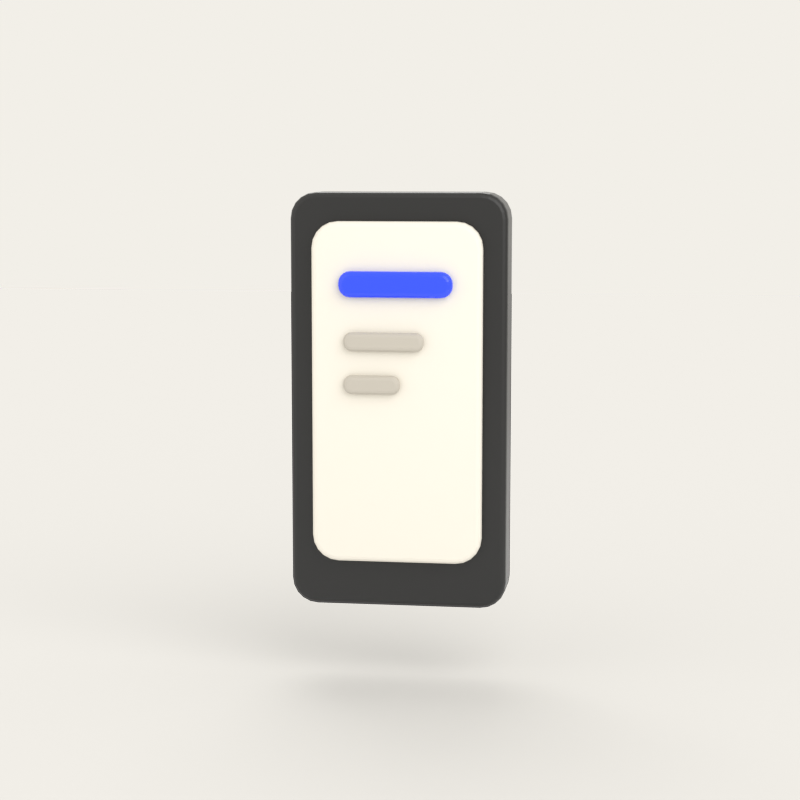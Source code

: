 # Source: icon_04_mobile_first.blend  (saved by Blender 5.2.45; exported with 4.5.12 LTS)
import bpy
from mathutils import Matrix  # noqa: F401  (used for matrix-valued properties, if any)

bpy.ops.wm.read_factory_settings(use_empty=True)
scene = bpy.context.scene
scene.name = 'Scene'

# ---- collections
col_lynkwell_icon = bpy.data.collections.new('lynkwell_icon'); scene.collection.children.link(col_lynkwell_icon)
col_preview_rig = bpy.data.collections.new('preview_rig'); scene.collection.children.link(col_preview_rig)

# ---- materials (node trees are filled in below, after node groups)
mat_mat_charcoal = bpy.data.materials.new('mat_charcoal')
mat_mat_charcoal.diffuse_color = (0.01033, 0.01033, 0.01033, 1.0)
mat_mat_charcoal.roughness = 0.35
mat_mat_cream = bpy.data.materials.new('mat_cream')
mat_mat_cream.diffuse_color = (0.7758, 0.7379, 0.6584, 1.0)
mat_mat_cream.roughness = 0.6
mat_mat_cobalt = bpy.data.materials.new('mat_cobalt')
mat_mat_cobalt.diffuse_color = (0.02416, 0.07036, 1.0, 1.0)
mat_mat_cobalt.roughness = 0.15
mat_mat_stone = bpy.data.materials.new('mat_stone')
mat_mat_stone.diffuse_color = (0.4793, 0.4452, 0.3864, 1.0)
mat_mat_stone.roughness = 0.5

# ---- material node trees
mat_mat_charcoal.use_nodes = True; mat_mat_charcoal.node_tree.nodes.clear()
_N = mat_mat_charcoal.node_tree.nodes; _L = mat_mat_charcoal.node_tree.links
n0 = _N.new('ShaderNodeBsdfPrincipled'); n0.name = 'Principled BSDF'; n0.location = (-200, 100)
n0.inputs[0].default_value = (0.01033, 0.01033, 0.01033, 1.0)
n0.inputs[2].default_value = 0.35
n0.inputs[10].default_value = 0.005
n1 = _N.new('ShaderNodeOutputMaterial'); n1.name = 'Material Output'; n1.location = (200, 100)
_L.new(n0.outputs[0], n1.inputs[0])
n1.is_active_output = True
mat_mat_cream.use_nodes = True; mat_mat_cream.node_tree.nodes.clear()
_N = mat_mat_cream.node_tree.nodes; _L = mat_mat_cream.node_tree.links
n0 = _N.new('ShaderNodeBsdfPrincipled'); n0.name = 'Principled BSDF'; n0.location = (-200, 100)
n0.inputs[0].default_value = (0.7758, 0.7379, 0.6584, 1.0)
n0.inputs[2].default_value = 0.6
n0.inputs[10].default_value = 0.005
n1 = _N.new('ShaderNodeOutputMaterial'); n1.name = 'Material Output'; n1.location = (200, 100)
_L.new(n0.outputs[0], n1.inputs[0])
n1.is_active_output = True
mat_mat_cobalt.use_nodes = True; mat_mat_cobalt.node_tree.nodes.clear()
_N = mat_mat_cobalt.node_tree.nodes; _L = mat_mat_cobalt.node_tree.links
n0 = _N.new('ShaderNodeBsdfPrincipled'); n0.name = 'Principled BSDF'; n0.location = (-200, 100)
n0.inputs[0].default_value = (0.02416, 0.07036, 1.0, 1.0)
n0.inputs[2].default_value = 0.15
n0.inputs[10].default_value = 0.005
n1 = _N.new('ShaderNodeOutputMaterial'); n1.name = 'Material Output'; n1.location = (200, 100)
_L.new(n0.outputs[0], n1.inputs[0])
n1.is_active_output = True
mat_mat_stone.use_nodes = True; mat_mat_stone.node_tree.nodes.clear()
_N = mat_mat_stone.node_tree.nodes; _L = mat_mat_stone.node_tree.links
n0 = _N.new('ShaderNodeBsdfPrincipled'); n0.name = 'Principled BSDF'; n0.location = (-200, 100)
n0.inputs[0].default_value = (0.4793, 0.4452, 0.3864, 1.0)
n0.inputs[10].default_value = 0.005
n1 = _N.new('ShaderNodeOutputMaterial'); n1.name = 'Material Output'; n1.location = (200, 100)
_L.new(n0.outputs[0], n1.inputs[0])
n1.is_active_output = True

# ---- world
world_lynkwell_world = bpy.data.worlds.new('lynkwell_world'); scene.world = world_lynkwell_world
world_lynkwell_world.use_nodes = True; world_lynkwell_world.node_tree.nodes.clear()
_N = world_lynkwell_world.node_tree.nodes; _L = world_lynkwell_world.node_tree.links
n0 = _N.new('ShaderNodeBackground'); n0.name = 'Background'; n0.location = (-200, 100)
n0.inputs[0].default_value = (0.8879, 0.8632, 0.807, 1.0)
n1 = _N.new('ShaderNodeOutputWorld'); n1.name = 'World Output'; n1.location = (200, 100)
_L.new(n0.outputs[0], n1.inputs[0])
n1.is_active_output = True

# ---- cameras
cam_preview_cam = bpy.data.cameras.new('preview_cam')
cam_preview_cam.lens = 85.0

# ---- lights
light_key_light = bpy.data.lights.new('key_light', 'AREA')
light_key_light.energy = 105.0
light_key_light.size = 4.0
light_fill_light = bpy.data.lights.new('fill_light', 'AREA')
light_fill_light.energy = 40.0
light_fill_light.size = 5.4
light_rim_light = bpy.data.lights.new('rim_light', 'AREA')
light_rim_light.energy = 52.0
light_rim_light.size = 2.6

# ---- meshes
me_mob_body = bpy.data.meshes.new('mob_body')
me_mob_body.from_pydata([(-0.2509, -0.06, -0.42), (-0.248, -0.06, -0.4385), (-0.2395, -0.06, -0.4553), (-0.2262, -0.06, -0.4685), (-0.2095, -0.06, -0.4771), (-0.1909, -0.06, -0.48), (0.1909, -0.06, -0.48), (0.2095, -0.06, -0.4771), (0.2262, -0.06, -0.4685), (0.2395, -0.06, -0.4553), (0.248, -0.06, -0.4385), (0.2509, -0.06, -0.42), (0.2509, -0.06, 0.42), (0.248, -0.06, 0.4385), (0.2395, -0.06, 0.4553), (0.2262, -0.06, 0.4685), (0.2095, -0.06, 0.4771), (0.1909, -0.06, 0.48), (-0.1909, -0.06, 0.48), (-0.2095, -0.06, 0.4771), (-0.2262, -0.06, 0.4685), (-0.2395, -0.06, 0.4553), (-0.248, -0.06, 0.4385), (-0.2509, -0.06, 0.42), (-0.2509, 0.06, -0.42), (-0.248, 0.06, -0.4385), (-0.2395, 0.06, -0.4553), (-0.2262, 0.06, -0.4685), (-0.2095, 0.06, -0.4771), (-0.1909, 0.06, -0.48), (0.1909, 0.06, -0.48), (0.2095, 0.06, -0.4771), (0.2262, 0.06, -0.4685), (0.2395, 0.06, -0.4553), (0.248, 0.06, -0.4385), (0.2509, 0.06, -0.42), (0.2509, 0.06, 0.42), (0.248, 0.06, 0.4385), (0.2395, 0.06, 0.4553), (0.2262, 0.06, 0.4685), (0.2095, 0.06, 0.4771), (0.1909, 0.06, 0.48), (-0.1909, 0.06, 0.48), (-0.2095, 0.06, 0.4771), (-0.2262, 0.06, 0.4685), (-0.2395, 0.06, 0.4553), (-0.248, 0.06, 0.4385), (-0.2509, 0.06, 0.42)], [], [(0, 1, 2, 3, 4, 5, 6, 7, 8, 9, 10, 11, 12, 13, 14, 15, 16, 17, 18, 19, 20, 21, 22, 23), (47, 46, 45, 44, 43, 42, 41, 40, 39, 38, 37, 36, 35, 34, 33, 32, 31, 30, 29, 28, 27, 26, 25, 24), (0, 24, 25, 1), (1, 25, 26, 2), (2, 26, 27, 3), (3, 27, 28, 4), (4, 28, 29, 5), (5, 29, 30, 6), (6, 30, 31, 7), (7, 31, 32, 8), (8, 32, 33, 9), (9, 33, 34, 10), (10, 34, 35, 11), (11, 35, 36, 12), (12, 36, 37, 13), (13, 37, 38, 14), (14, 38, 39, 15), (15, 39, 40, 16), (16, 40, 41, 17), (17, 41, 42, 18), (18, 42, 43, 19), (19, 43, 44, 20), (20, 44, 45, 21), (21, 45, 46, 22), (22, 46, 47, 23), (23, 47, 24, 0)])
me_mob_body.materials.append(mat_mat_charcoal)
me_mob_body.update()
me_mob_screen = bpy.data.meshes.new('mob_screen')
me_mob_screen.from_pydata([(-0.1964, -0.01636, -0.3327), (-0.1934, -0.01636, -0.3513), (-0.1849, -0.01636, -0.368), (-0.1716, -0.01636, -0.3813), (-0.1549, -0.01636, -0.3898), (-0.1364, -0.01636, -0.3927), (0.1364, -0.01636, -0.3927), (0.1549, -0.01636, -0.3898), (0.1716, -0.01636, -0.3813), (0.1849, -0.01636, -0.368), (0.1934, -0.01636, -0.3513), (0.1964, -0.01636, -0.3327), (0.1964, -0.01636, 0.3327), (0.1934, -0.01636, 0.3513), (0.1849, -0.01636, 0.368), (0.1716, -0.01636, 0.3813), (0.1549, -0.01636, 0.3898), (0.1364, -0.01636, 0.3927), (-0.1364, -0.01636, 0.3927), (-0.1549, -0.01636, 0.3898), (-0.1716, -0.01636, 0.3813), (-0.1849, -0.01636, 0.368), (-0.1934, -0.01636, 0.3513), (-0.1964, -0.01636, 0.3327), (-0.1964, 0.01636, -0.3327), (-0.1934, 0.01636, -0.3513), (-0.1849, 0.01636, -0.368), (-0.1716, 0.01636, -0.3813), (-0.1549, 0.01636, -0.3898), (-0.1364, 0.01636, -0.3927), (0.1364, 0.01636, -0.3927), (0.1549, 0.01636, -0.3898), (0.1716, 0.01636, -0.3813), (0.1849, 0.01636, -0.368), (0.1934, 0.01636, -0.3513), (0.1964, 0.01636, -0.3327), (0.1964, 0.01636, 0.3327), (0.1934, 0.01636, 0.3513), (0.1849, 0.01636, 0.368), (0.1716, 0.01636, 0.3813), (0.1549, 0.01636, 0.3898), (0.1364, 0.01636, 0.3927), (-0.1364, 0.01636, 0.3927), (-0.1549, 0.01636, 0.3898), (-0.1716, 0.01636, 0.3813), (-0.1849, 0.01636, 0.368), (-0.1934, 0.01636, 0.3513), (-0.1964, 0.01636, 0.3327)], [], [(0, 1, 2, 3, 4, 5, 6, 7, 8, 9, 10, 11, 12, 13, 14, 15, 16, 17, 18, 19, 20, 21, 22, 23), (47, 46, 45, 44, 43, 42, 41, 40, 39, 38, 37, 36, 35, 34, 33, 32, 31, 30, 29, 28, 27, 26, 25, 24), (0, 24, 25, 1), (1, 25, 26, 2), (2, 26, 27, 3), (3, 27, 28, 4), (4, 28, 29, 5), (5, 29, 30, 6), (6, 30, 31, 7), (7, 31, 32, 8), (8, 32, 33, 9), (9, 33, 34, 10), (10, 34, 35, 11), (11, 35, 36, 12), (12, 36, 37, 13), (13, 37, 38, 14), (14, 38, 39, 15), (15, 39, 40, 16), (16, 40, 41, 17), (17, 41, 42, 18), (18, 42, 43, 19), (19, 43, 44, 20), (20, 44, 45, 21), (21, 45, 46, 22), (22, 46, 47, 23), (23, 47, 24, 0)])
me_mob_screen.materials.append(mat_mat_cream)
me_mob_screen.update()
me_mob_accent = bpy.data.meshes.new('mob_accent')
me_mob_accent.from_pydata([(-0.1309, -0.01091, -0.003), (-0.1296, -0.01091, -0.01134), (-0.1258, -0.01091, -0.01887), (-0.1198, -0.01091, -0.02484), (-0.1123, -0.01091, -0.02868), (-0.1039, -0.01091, -0.03), (0.1039, -0.01091, -0.03), (0.1123, -0.01091, -0.02868), (0.1198, -0.01091, -0.02484), (0.1258, -0.01091, -0.01887), (0.1296, -0.01091, -0.01134), (0.1309, -0.01091, -0.003), (0.1309, -0.01091, 0.003), (0.1296, -0.01091, 0.01134), (0.1258, -0.01091, 0.01887), (0.1198, -0.01091, 0.02484), (0.1123, -0.01091, 0.02868), (0.1039, -0.01091, 0.03), (-0.1039, -0.01091, 0.03), (-0.1123, -0.01091, 0.02868), (-0.1198, -0.01091, 0.02484), (-0.1258, -0.01091, 0.01887), (-0.1296, -0.01091, 0.01134), (-0.1309, -0.01091, 0.003), (-0.1309, 0.01091, -0.003), (-0.1296, 0.01091, -0.01134), (-0.1258, 0.01091, -0.01887), (-0.1198, 0.01091, -0.02484), (-0.1123, 0.01091, -0.02868), (-0.1039, 0.01091, -0.03), (0.1039, 0.01091, -0.03), (0.1123, 0.01091, -0.02868), (0.1198, 0.01091, -0.02484), (0.1258, 0.01091, -0.01887), (0.1296, 0.01091, -0.01134), (0.1309, 0.01091, -0.003), (0.1309, 0.01091, 0.003), (0.1296, 0.01091, 0.01134), (0.1258, 0.01091, 0.01887), (0.1198, 0.01091, 0.02484), (0.1123, 0.01091, 0.02868), (0.1039, 0.01091, 0.03), (-0.1039, 0.01091, 0.03), (-0.1123, 0.01091, 0.02868), (-0.1198, 0.01091, 0.02484), (-0.1258, 0.01091, 0.01887), (-0.1296, 0.01091, 0.01134), (-0.1309, 0.01091, 0.003)], [], [(0, 1, 2, 3, 4, 5, 6, 7, 8, 9, 10, 11, 12, 13, 14, 15, 16, 17, 18, 19, 20, 21, 22, 23), (47, 46, 45, 44, 43, 42, 41, 40, 39, 38, 37, 36, 35, 34, 33, 32, 31, 30, 29, 28, 27, 26, 25, 24), (0, 24, 25, 1), (1, 25, 26, 2), (2, 26, 27, 3), (3, 27, 28, 4), (4, 28, 29, 5), (5, 29, 30, 6), (6, 30, 31, 7), (7, 31, 32, 8), (8, 32, 33, 9), (9, 33, 34, 10), (10, 34, 35, 11), (11, 35, 36, 12), (12, 36, 37, 13), (13, 37, 38, 14), (14, 38, 39, 15), (15, 39, 40, 16), (16, 40, 41, 17), (17, 41, 42, 18), (18, 42, 43, 19), (19, 43, 44, 20), (20, 44, 45, 21), (21, 45, 46, 22), (22, 46, 47, 23), (23, 47, 24, 0)])
me_mob_accent.materials.append(mat_mat_cobalt)
me_mob_accent.update()
me_mob_bar_01 = bpy.data.meshes.new('mob_bar_01')
me_mob_bar_01.from_pydata([(-0.09273, -0.009818, -0.002182), (-0.09177, -0.009818, -0.00825), (-0.08898, -0.009818, -0.01372), (-0.08463, -0.009818, -0.01807), (-0.07916, -0.009818, -0.02086), (-0.07309, -0.009818, -0.02182), (0.07309, -0.009818, -0.02182), (0.07916, -0.009818, -0.02086), (0.08463, -0.009818, -0.01807), (0.08898, -0.009818, -0.01372), (0.09177, -0.009818, -0.00825), (0.09273, -0.009818, -0.002182), (0.09273, -0.009818, 0.002182), (0.09177, -0.009818, 0.00825), (0.08898, -0.009818, 0.01372), (0.08463, -0.009818, 0.01807), (0.07916, -0.009818, 0.02086), (0.07309, -0.009818, 0.02182), (-0.07309, -0.009818, 0.02182), (-0.07916, -0.009818, 0.02086), (-0.08463, -0.009818, 0.01807), (-0.08898, -0.009818, 0.01372), (-0.09177, -0.009818, 0.00825), (-0.09273, -0.009818, 0.002182), (-0.09273, 0.009818, -0.002182), (-0.09177, 0.009818, -0.00825), (-0.08898, 0.009818, -0.01372), (-0.08463, 0.009818, -0.01807), (-0.07916, 0.009818, -0.02086), (-0.07309, 0.009818, -0.02182), (0.07309, 0.009818, -0.02182), (0.07916, 0.009818, -0.02086), (0.08463, 0.009818, -0.01807), (0.08898, 0.009818, -0.01372), (0.09177, 0.009818, -0.00825), (0.09273, 0.009818, -0.002182), (0.09273, 0.009818, 0.002182), (0.09177, 0.009818, 0.00825), (0.08898, 0.009818, 0.01372), (0.08463, 0.009818, 0.01807), (0.07916, 0.009818, 0.02086), (0.07309, 0.009818, 0.02182), (-0.07309, 0.009818, 0.02182), (-0.07916, 0.009818, 0.02086), (-0.08463, 0.009818, 0.01807), (-0.08898, 0.009818, 0.01372), (-0.09177, 0.009818, 0.00825), (-0.09273, 0.009818, 0.002182)], [], [(0, 1, 2, 3, 4, 5, 6, 7, 8, 9, 10, 11, 12, 13, 14, 15, 16, 17, 18, 19, 20, 21, 22, 23), (47, 46, 45, 44, 43, 42, 41, 40, 39, 38, 37, 36, 35, 34, 33, 32, 31, 30, 29, 28, 27, 26, 25, 24), (0, 24, 25, 1), (1, 25, 26, 2), (2, 26, 27, 3), (3, 27, 28, 4), (4, 28, 29, 5), (5, 29, 30, 6), (6, 30, 31, 7), (7, 31, 32, 8), (8, 32, 33, 9), (9, 33, 34, 10), (10, 34, 35, 11), (11, 35, 36, 12), (12, 36, 37, 13), (13, 37, 38, 14), (14, 38, 39, 15), (15, 39, 40, 16), (16, 40, 41, 17), (17, 41, 42, 18), (18, 42, 43, 19), (19, 43, 44, 20), (20, 44, 45, 21), (21, 45, 46, 22), (22, 46, 47, 23), (23, 47, 24, 0)])
me_mob_bar_01.materials.append(mat_mat_stone)
me_mob_bar_01.update()
me_mob_bar_02 = bpy.data.meshes.new('mob_bar_02')
me_mob_bar_02.from_pydata([(-0.06545, -0.009818, -0.002182), (-0.06449, -0.009818, -0.00825), (-0.0617, -0.009818, -0.01372), (-0.05736, -0.009818, -0.01807), (-0.05189, -0.009818, -0.02086), (-0.04582, -0.009818, -0.02182), (0.04582, -0.009818, -0.02182), (0.05189, -0.009818, -0.02086), (0.05736, -0.009818, -0.01807), (0.0617, -0.009818, -0.01372), (0.06449, -0.009818, -0.00825), (0.06545, -0.009818, -0.002182), (0.06545, -0.009818, 0.002182), (0.06449, -0.009818, 0.00825), (0.0617, -0.009818, 0.01372), (0.05736, -0.009818, 0.01807), (0.05189, -0.009818, 0.02086), (0.04582, -0.009818, 0.02182), (-0.04582, -0.009818, 0.02182), (-0.05189, -0.009818, 0.02086), (-0.05736, -0.009818, 0.01807), (-0.0617, -0.009818, 0.01372), (-0.06449, -0.009818, 0.00825), (-0.06545, -0.009818, 0.002182), (-0.06545, 0.009818, -0.002182), (-0.06449, 0.009818, -0.00825), (-0.0617, 0.009818, -0.01372), (-0.05736, 0.009818, -0.01807), (-0.05189, 0.009818, -0.02086), (-0.04582, 0.009818, -0.02182), (0.04582, 0.009818, -0.02182), (0.05189, 0.009818, -0.02086), (0.05736, 0.009818, -0.01807), (0.0617, 0.009818, -0.01372), (0.06449, 0.009818, -0.00825), (0.06545, 0.009818, -0.002182), (0.06545, 0.009818, 0.002182), (0.06449, 0.009818, 0.00825), (0.0617, 0.009818, 0.01372), (0.05736, 0.009818, 0.01807), (0.05189, 0.009818, 0.02086), (0.04582, 0.009818, 0.02182), (-0.04582, 0.009818, 0.02182), (-0.05189, 0.009818, 0.02086), (-0.05736, 0.009818, 0.01807), (-0.0617, 0.009818, 0.01372), (-0.06449, 0.009818, 0.00825), (-0.06545, 0.009818, 0.002182)], [], [(0, 1, 2, 3, 4, 5, 6, 7, 8, 9, 10, 11, 12, 13, 14, 15, 16, 17, 18, 19, 20, 21, 22, 23), (47, 46, 45, 44, 43, 42, 41, 40, 39, 38, 37, 36, 35, 34, 33, 32, 31, 30, 29, 28, 27, 26, 25, 24), (0, 24, 25, 1), (1, 25, 26, 2), (2, 26, 27, 3), (3, 27, 28, 4), (4, 28, 29, 5), (5, 29, 30, 6), (6, 30, 31, 7), (7, 31, 32, 8), (8, 32, 33, 9), (9, 33, 34, 10), (10, 34, 35, 11), (11, 35, 36, 12), (12, 36, 37, 13), (13, 37, 38, 14), (14, 38, 39, 15), (15, 39, 40, 16), (16, 40, 41, 17), (17, 41, 42, 18), (18, 42, 43, 19), (19, 43, 44, 20), (20, 44, 45, 21), (21, 45, 46, 22), (22, 46, 47, 23), (23, 47, 24, 0)])
me_mob_bar_02.materials.append(mat_mat_stone)
me_mob_bar_02.update()
me_preview_backdrop = bpy.data.meshes.new('preview_backdrop')
me_preview_backdrop.from_pydata([(-13.0, -13.0, 0.0), (13.0, -13.0, 0.0), (13.0, 13.0, 0.0), (-13.0, 13.0, 0.0)], [], [(0, 1, 2, 3)])
me_preview_backdrop.update()

# ---- objects
ob_icon_mobile_body = bpy.data.objects.new('icon_mobile_body', me_mob_body)
ob_icon_mobile_screen = bpy.data.objects.new('icon_mobile_screen', me_mob_screen)
ob_icon_mobile_accent = bpy.data.objects.new('icon_mobile_accent', me_mob_accent)
ob_icon_mobile_bar_01 = bpy.data.objects.new('icon_mobile_bar_01', me_mob_bar_01)
ob_icon_mobile_bar_02 = bpy.data.objects.new('icon_mobile_bar_02', me_mob_bar_02)
ob_preview_backdrop = bpy.data.objects.new('preview_backdrop', me_preview_backdrop)
ob_key_light = bpy.data.objects.new('key_light', light_key_light)
ob_fill_light = bpy.data.objects.new('fill_light', light_fill_light)
ob_rim_light = bpy.data.objects.new('rim_light', light_rim_light)
ob_preview_cam = bpy.data.objects.new('preview_cam', cam_preview_cam)

# ---- transforms, parenting, visibility, modifiers, constraints
ob_icon_mobile_body.location = (0.0, 0.02727, 0.0)
ob_icon_mobile_body.rotation_mode = 'QUATERNION'
ob_icon_mobile_body.rotation_quaternion = (1.0, 0.0, 0.0, 0.0)
_m = ob_icon_mobile_body.modifiers.new('bevel', 'BEVEL')
_m.width = 0.012
_m.width_pct = 0.012
_m.segments = 3
_m.miter_outer = 'MITER_ARC'
ob_icon_mobile_screen.location = (0.0, -0.04909, 0.02182)
ob_icon_mobile_screen.rotation_mode = 'QUATERNION'
ob_icon_mobile_screen.rotation_quaternion = (1.0, 0.0, 0.0, 0.0)
_m = ob_icon_mobile_screen.modifiers.new('bevel', 'BEVEL')
_m.width = 0.012
_m.width_pct = 0.012
_m.segments = 3
_m.miter_outer = 'MITER_ARC'
ob_icon_mobile_accent.location = (0.0, -0.07636, 0.2727)
ob_icon_mobile_accent.rotation_mode = 'QUATERNION'
ob_icon_mobile_accent.rotation_quaternion = (1.0, 0.0, 0.0, 0.0)
_m = ob_icon_mobile_accent.modifiers.new('bevel', 'BEVEL')
_m.width = 0.012
_m.width_pct = 0.012
_m.segments = 3
_m.miter_outer = 'MITER_ARC'
ob_icon_mobile_bar_01.location = (-0.02727, -0.07527, 0.1418)
ob_icon_mobile_bar_01.rotation_mode = 'QUATERNION'
ob_icon_mobile_bar_01.rotation_quaternion = (1.0, 0.0, 0.0, 0.0)
_m = ob_icon_mobile_bar_01.modifiers.new('bevel', 'BEVEL')
_m.width = 0.012
_m.width_pct = 0.012
_m.segments = 3
_m.miter_outer = 'MITER_ARC'
ob_icon_mobile_bar_02.location = (-0.05455, -0.07527, 0.04364)
ob_icon_mobile_bar_02.rotation_mode = 'QUATERNION'
ob_icon_mobile_bar_02.rotation_quaternion = (1.0, 0.0, 0.0, 0.0)
_m = ob_icon_mobile_bar_02.modifiers.new('bevel', 'BEVEL')
_m.width = 0.012
_m.width_pct = 0.012
_m.segments = 3
_m.miter_outer = 'MITER_ARC'
ob_preview_backdrop.location = (0.0, 0.0, -0.66)
ob_preview_backdrop.is_shadow_catcher = True
ob_key_light.location = (2.1, -2.8, 2.3)
ob_key_light.rotation_euler = (0.9894, -2.75e-08, 0.6435)
ob_fill_light.location = (-3.0, -2.1, 0.35)
ob_fill_light.rotation_euler = (1.476, -5.101e-08, -0.9601)
ob_rim_light.location = (-0.7, 2.3, 2.8)
ob_rim_light.rotation_euler = (0.7095, 2.61e-08, -2.846)
ob_preview_cam.location = (0.62, -4.3, 0.55)
ob_preview_cam.rotation_euler = (1.445, -3.057e-09, 0.1432)

# ---- collection membership
col_lynkwell_icon.objects.link(ob_icon_mobile_body)
col_lynkwell_icon.objects.link(ob_icon_mobile_screen)
col_lynkwell_icon.objects.link(ob_icon_mobile_accent)
col_lynkwell_icon.objects.link(ob_icon_mobile_bar_01)
col_lynkwell_icon.objects.link(ob_icon_mobile_bar_02)
col_preview_rig.objects.link(ob_preview_backdrop)
col_preview_rig.objects.link(ob_key_light)
col_preview_rig.objects.link(ob_fill_light)
col_preview_rig.objects.link(ob_rim_light)
col_preview_rig.objects.link(ob_preview_cam)

# ---- scene / render settings (as saved in the file)
scene.camera = ob_preview_cam
scene.frame_start = 0; scene.frame_end = 180; scene.frame_set(0)
scene.render.engine = 'CYCLES'
scene.render.image_settings.color_mode = 'RGB'
scene.render.resolution_x = 900
scene.render.resolution_y = 900
scene.render.bake_bias = 0.0
scene.render.bake_samples = 0
scene.render.compositor_device = 'GPU'
scene.cycles.samples = 64
scene.cycles.max_bounces = 6
scene.eevee.use_volume_custom_range = False
scene.eevee.fast_gi_thickness_near = 0.1
scene.eevee.fast_gi_thickness_far = 0.0
scene.eevee.ray_tracing_options.screen_trace_thickness = 0.1
scene.view_settings.view_transform = 'Standard'
bpy.context.view_layer.update()
